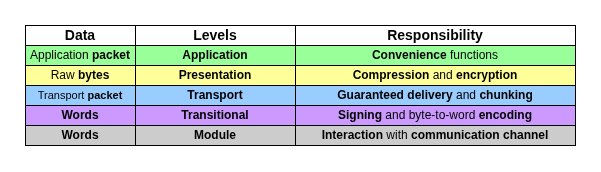

The diagram above was exported from draw.io. Its source (the exported page's mxGraphModel, read from the mxfile embedded in the PNG):
<mxGraphModel dx="975" dy="598" grid="1" gridSize="10" guides="1" tooltips="1" connect="1" arrows="1" fold="1" page="1" pageScale="1" pageWidth="850" pageHeight="1100" math="0" shadow="0">
  <root>
    <mxCell id="yfCH28t9xLUy8Pg12uO6-0" />
    <mxCell id="yfCH28t9xLUy8Pg12uO6-1" parent="yfCH28t9xLUy8Pg12uO6-0" />
    <mxCell id="yfCH28t9xLUy8Pg12uO6-2" parent="yfCH28t9xLUy8Pg12uO6-1" style="rounded=0;whiteSpace=wrap;html=1;shadow=0;" value="" vertex="1">
      <mxGeometry height="100" width="280" x="360" y="240" as="geometry" />
    </mxCell>
    <mxCell id="yfCH28t9xLUy8Pg12uO6-3" parent="yfCH28t9xLUy8Pg12uO6-1" style="rounded=0;whiteSpace=wrap;html=1;shadow=0;" value="" vertex="1">
      <mxGeometry height="100" width="160" x="200" y="240" as="geometry" />
    </mxCell>
    <mxCell id="yfCH28t9xLUy8Pg12uO6-4" parent="yfCH28t9xLUy8Pg12uO6-1" style="rounded=0;whiteSpace=wrap;html=1;fillColor=#99FF99;shadow=0;" value="&lt;b&gt;Application&lt;/b&gt;" vertex="1">
      <mxGeometry height="20" width="160" x="200" y="240" as="geometry" />
    </mxCell>
    <mxCell id="yfCH28t9xLUy8Pg12uO6-5" parent="yfCH28t9xLUy8Pg12uO6-1" style="rounded=0;whiteSpace=wrap;html=1;fillColor=#FFFF99;shadow=0;" value="&lt;b&gt;Presentation&lt;/b&gt;" vertex="1">
      <mxGeometry height="20" width="160" x="200" y="260" as="geometry" />
    </mxCell>
    <mxCell id="yfCH28t9xLUy8Pg12uO6-6" parent="yfCH28t9xLUy8Pg12uO6-1" style="rounded=0;whiteSpace=wrap;html=1;fillColor=#99CCFF;shadow=0;" value="&lt;b&gt;Transport&lt;/b&gt;" vertex="1">
      <mxGeometry height="20" width="160" x="200" y="280" as="geometry" />
    </mxCell>
    <mxCell id="yfCH28t9xLUy8Pg12uO6-7" parent="yfCH28t9xLUy8Pg12uO6-1" style="rounded=0;whiteSpace=wrap;html=1;fillColor=#CC99FF;shadow=0;" value="&lt;b&gt;Transitional&lt;/b&gt;" vertex="1">
      <mxGeometry height="20" width="160" x="200" y="300" as="geometry" />
    </mxCell>
    <mxCell id="yfCH28t9xLUy8Pg12uO6-8" parent="yfCH28t9xLUy8Pg12uO6-1" style="rounded=0;whiteSpace=wrap;html=1;fillColor=#CCCCCC;shadow=0;" value="&lt;b&gt;Module&lt;/b&gt;" vertex="1">
      <mxGeometry height="20" width="160" x="200" y="320" as="geometry" />
    </mxCell>
    <mxCell id="yfCH28t9xLUy8Pg12uO6-9" parent="yfCH28t9xLUy8Pg12uO6-1" style="rounded=0;whiteSpace=wrap;html=1;fillColor=#99FF99;shadow=0;" value="&lt;b&gt;Convenience&lt;/b&gt; functions" vertex="1">
      <mxGeometry height="20" width="280" x="360" y="240" as="geometry" />
    </mxCell>
    <mxCell id="yfCH28t9xLUy8Pg12uO6-10" parent="yfCH28t9xLUy8Pg12uO6-1" style="rounded=0;whiteSpace=wrap;html=1;fillColor=#FFFF99;shadow=0;" value="&lt;span data-path-to-node=&quot;1,5,1,0,0&quot; data-index-in-node=&quot;0&quot;&gt;&lt;b style=&quot;&quot;&gt;Compression&lt;/b&gt; and &lt;b style=&quot;&quot;&gt;encryption&lt;/b&gt;&lt;/span&gt;" vertex="1">
      <mxGeometry height="20" width="280" x="360" y="260" as="geometry" />
    </mxCell>
    <mxCell id="yfCH28t9xLUy8Pg12uO6-11" parent="yfCH28t9xLUy8Pg12uO6-1" style="rounded=0;whiteSpace=wrap;html=1;fillColor=#99CCFF;shadow=0;" value="&lt;b&gt;Guaranteed&lt;/b&gt; &lt;b&gt;delivery&lt;/b&gt; and &lt;b&gt;chunking&lt;/b&gt;" vertex="1">
      <mxGeometry height="20" width="280" x="360" y="280" as="geometry" />
    </mxCell>
    <mxCell id="yfCH28t9xLUy8Pg12uO6-12" parent="yfCH28t9xLUy8Pg12uO6-1" style="rounded=0;whiteSpace=wrap;html=1;fillColor=#CC99FF;shadow=0;" value="&lt;b&gt;Signing&lt;/b&gt; and byte-to-word &lt;b&gt;encoding&lt;/b&gt;" vertex="1">
      <mxGeometry height="20" width="280" x="360" y="300" as="geometry" />
    </mxCell>
    <mxCell id="yfCH28t9xLUy8Pg12uO6-13" parent="yfCH28t9xLUy8Pg12uO6-1" style="rounded=0;whiteSpace=wrap;html=1;fillColor=#CCCCCC;shadow=0;" value="&lt;b&gt;Interaction&lt;/b&gt; with &lt;b&gt;communication&lt;/b&gt; &lt;b&gt;channel&lt;/b&gt;" vertex="1">
      <mxGeometry height="20" width="280" x="360" y="320" as="geometry" />
    </mxCell>
    <mxCell id="yfCH28t9xLUy8Pg12uO6-14" parent="yfCH28t9xLUy8Pg12uO6-1" style="rounded=0;whiteSpace=wrap;html=1;shadow=0;fontStyle=1;fontSize=14;" value="Levels" vertex="1">
      <mxGeometry height="20" width="160" x="200" y="220" as="geometry" />
    </mxCell>
    <mxCell id="yfCH28t9xLUy8Pg12uO6-15" parent="yfCH28t9xLUy8Pg12uO6-1" style="rounded=0;whiteSpace=wrap;html=1;shadow=0;fontStyle=1;fontSize=14;" value="&lt;b data-path-to-node=&quot;1,0,1,0,0&quot; data-index-in-node=&quot;91&quot;&gt;Responsibility&lt;/b&gt;" vertex="1">
      <mxGeometry height="20" width="280" x="360" y="220" as="geometry" />
    </mxCell>
    <mxCell id="yfCH28t9xLUy8Pg12uO6-16" parent="yfCH28t9xLUy8Pg12uO6-1" style="rounded=0;whiteSpace=wrap;html=1;shadow=0;" value="" vertex="1">
      <mxGeometry height="100" width="80" x="120" y="240" as="geometry" />
    </mxCell>
    <mxCell id="yfCH28t9xLUy8Pg12uO6-17" parent="yfCH28t9xLUy8Pg12uO6-1" style="rounded=0;whiteSpace=wrap;html=1;fillColor=#99FF99;shadow=0;" value="Application &lt;b&gt;packet&lt;/b&gt;" vertex="1">
      <mxGeometry height="20" width="110" x="90" y="240" as="geometry" />
    </mxCell>
    <mxCell id="yfCH28t9xLUy8Pg12uO6-18" parent="yfCH28t9xLUy8Pg12uO6-1" style="rounded=0;whiteSpace=wrap;html=1;fillColor=#FFFF99;shadow=0;" value="Raw &lt;b&gt;bytes&lt;/b&gt;" vertex="1">
      <mxGeometry height="20" width="110" x="90" y="260" as="geometry" />
    </mxCell>
    <mxCell id="yfCH28t9xLUy8Pg12uO6-19" parent="yfCH28t9xLUy8Pg12uO6-1" style="rounded=0;whiteSpace=wrap;html=1;fillColor=#99CCFF;fontSize=10;shadow=0;" value="&lt;span style=&quot;font-size: 11px;&quot;&gt;Transport &lt;b&gt;packet&lt;/b&gt;&lt;/span&gt;" vertex="1">
      <mxGeometry height="20" width="110" x="90" y="280" as="geometry" />
    </mxCell>
    <mxCell id="yfCH28t9xLUy8Pg12uO6-20" parent="yfCH28t9xLUy8Pg12uO6-1" style="rounded=0;whiteSpace=wrap;html=1;fillColor=#CC99FF;shadow=0;" value="&lt;b&gt;Words&lt;/b&gt;" vertex="1">
      <mxGeometry height="20" width="110" x="90" y="300" as="geometry" />
    </mxCell>
    <mxCell id="yfCH28t9xLUy8Pg12uO6-21" parent="yfCH28t9xLUy8Pg12uO6-1" style="rounded=0;whiteSpace=wrap;html=1;fillColor=#CCCCCC;shadow=0;" value="&lt;b&gt;Words&lt;/b&gt;" vertex="1">
      <mxGeometry height="20" width="110" x="90" y="320" as="geometry" />
    </mxCell>
    <mxCell id="yfCH28t9xLUy8Pg12uO6-22" parent="yfCH28t9xLUy8Pg12uO6-1" style="rounded=0;whiteSpace=wrap;html=1;shadow=0;fontStyle=1;fontSize=14;" value="Data" vertex="1">
      <mxGeometry height="20" width="110" x="90" y="220" as="geometry" />
    </mxCell>
  </root>
</mxGraphModel>